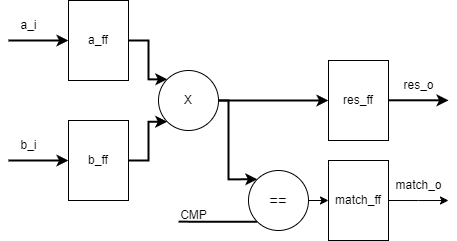

The diagram above was exported from draw.io. Its source (the exported page's mxGraphModel, read from the mxfile embedded in the PNG):
<mxGraphModel dx="1176" dy="685" grid="1" gridSize="10" guides="1" tooltips="1" connect="1" arrows="1" fold="1" page="1" pageScale="1" pageWidth="850" pageHeight="1100" math="0" shadow="0">
  <root>
    <mxCell id="0" />
    <mxCell id="1" parent="0" />
    <mxCell id="2" style="edgeStyle=orthogonalEdgeStyle;rounded=0;orthogonalLoop=1;jettySize=auto;html=1;exitX=1;exitY=0.5;exitDx=0;exitDy=0;entryX=0;entryY=0;entryDx=0;entryDy=0;strokeWidth=2;" parent="1" source="3" target="7" edge="1">
      <mxGeometry relative="1" as="geometry" />
    </mxCell>
    <mxCell id="3" value="a_ff" style="rounded=0;whiteSpace=wrap;html=1;" parent="1" vertex="1">
      <mxGeometry x="140" y="240" width="60" height="80" as="geometry" />
    </mxCell>
    <mxCell id="4" style="edgeStyle=orthogonalEdgeStyle;rounded=0;orthogonalLoop=1;jettySize=auto;html=1;exitX=1;exitY=0.5;exitDx=0;exitDy=0;entryX=0;entryY=1;entryDx=0;entryDy=0;strokeWidth=2;" parent="1" source="5" target="7" edge="1">
      <mxGeometry relative="1" as="geometry" />
    </mxCell>
    <mxCell id="5" value="b_ff" style="rounded=0;whiteSpace=wrap;html=1;" parent="1" vertex="1">
      <mxGeometry x="140" y="360" width="60" height="80" as="geometry" />
    </mxCell>
    <mxCell id="6" style="edgeStyle=orthogonalEdgeStyle;rounded=0;orthogonalLoop=1;jettySize=auto;html=1;exitX=1;exitY=0.5;exitDx=0;exitDy=0;entryX=0;entryY=0.5;entryDx=0;entryDy=0;strokeWidth=2;" parent="1" source="7" target="8" edge="1">
      <mxGeometry relative="1" as="geometry" />
    </mxCell>
    <mxCell id="Vyf-RObdJaR63f_WaXIq-16" style="edgeStyle=orthogonalEdgeStyle;rounded=0;orthogonalLoop=1;jettySize=auto;html=1;exitX=1;exitY=0.5;exitDx=0;exitDy=0;entryX=0;entryY=0;entryDx=0;entryDy=0;strokeWidth=2;" edge="1" parent="1" source="7" target="Vyf-RObdJaR63f_WaXIq-15">
      <mxGeometry relative="1" as="geometry">
        <Array as="points">
          <mxPoint x="300" y="340" />
          <mxPoint x="300" y="419" />
        </Array>
      </mxGeometry>
    </mxCell>
    <mxCell id="7" value="X" style="ellipse;whiteSpace=wrap;html=1;aspect=fixed;" parent="1" vertex="1">
      <mxGeometry x="230" y="310" width="60" height="60" as="geometry" />
    </mxCell>
    <mxCell id="8" value="res_ff" style="rounded=0;whiteSpace=wrap;html=1;" parent="1" vertex="1">
      <mxGeometry x="400" y="300" width="60" height="80" as="geometry" />
    </mxCell>
    <mxCell id="9" value="" style="endArrow=classic;html=1;rounded=0;strokeWidth=2;entryX=0;entryY=0.5;entryDx=0;entryDy=0;" parent="1" target="3" edge="1">
      <mxGeometry width="50" height="50" relative="1" as="geometry">
        <mxPoint x="80" y="280" as="sourcePoint" />
        <mxPoint x="70" y="260" as="targetPoint" />
      </mxGeometry>
    </mxCell>
    <mxCell id="10" value="" style="endArrow=classic;html=1;rounded=0;strokeWidth=2;entryX=0;entryY=0.5;entryDx=0;entryDy=0;" parent="1" target="5" edge="1">
      <mxGeometry width="50" height="50" relative="1" as="geometry">
        <mxPoint x="80" y="400" as="sourcePoint" />
        <mxPoint x="150" y="290" as="targetPoint" />
      </mxGeometry>
    </mxCell>
    <mxCell id="11" value="" style="endArrow=classic;html=1;rounded=0;strokeWidth=2;entryX=0;entryY=0.5;entryDx=0;entryDy=0;" parent="1" edge="1">
      <mxGeometry width="50" height="50" relative="1" as="geometry">
        <mxPoint x="460" y="339.8" as="sourcePoint" />
        <mxPoint x="520" y="339.8" as="targetPoint" />
      </mxGeometry>
    </mxCell>
    <mxCell id="12" value="b_i" style="text;html=1;align=center;verticalAlign=middle;resizable=0;points=[];autosize=1;strokeColor=none;fillColor=none;" parent="1" vertex="1">
      <mxGeometry x="80" y="370" width="40" height="30" as="geometry" />
    </mxCell>
    <mxCell id="13" value="a_i" style="text;html=1;align=center;verticalAlign=middle;resizable=0;points=[];autosize=1;strokeColor=none;fillColor=none;" parent="1" vertex="1">
      <mxGeometry x="80" y="250" width="40" height="30" as="geometry" />
    </mxCell>
    <mxCell id="14" value="res_o" style="text;html=1;align=center;verticalAlign=middle;resizable=0;points=[];autosize=1;strokeColor=none;fillColor=none;" parent="1" vertex="1">
      <mxGeometry x="460" y="310" width="60" height="30" as="geometry" />
    </mxCell>
    <mxCell id="Vyf-RObdJaR63f_WaXIq-17" style="edgeStyle=orthogonalEdgeStyle;rounded=0;orthogonalLoop=1;jettySize=auto;html=1;exitX=0;exitY=1;exitDx=0;exitDy=0;entryX=0;entryY=1;entryDx=0;entryDy=0;endArrow=none;endFill=0;strokeWidth=2;" edge="1" parent="1" source="Vyf-RObdJaR63f_WaXIq-15">
      <mxGeometry relative="1" as="geometry">
        <mxPoint x="250" y="461.16666666666663" as="targetPoint" />
      </mxGeometry>
    </mxCell>
    <mxCell id="Vyf-RObdJaR63f_WaXIq-20" style="edgeStyle=orthogonalEdgeStyle;rounded=0;orthogonalLoop=1;jettySize=auto;html=1;exitX=1;exitY=0.5;exitDx=0;exitDy=0;entryX=0;entryY=0.5;entryDx=0;entryDy=0;" edge="1" parent="1" source="Vyf-RObdJaR63f_WaXIq-15" target="Vyf-RObdJaR63f_WaXIq-19">
      <mxGeometry relative="1" as="geometry" />
    </mxCell>
    <mxCell id="Vyf-RObdJaR63f_WaXIq-15" value="&lt;font style=&quot;font-size: 15px;&quot;&gt;==&lt;/font&gt;" style="ellipse;whiteSpace=wrap;html=1;aspect=fixed;" vertex="1" parent="1">
      <mxGeometry x="320" y="410" width="60" height="60" as="geometry" />
    </mxCell>
    <mxCell id="Vyf-RObdJaR63f_WaXIq-18" value="CMP" style="text;html=1;align=center;verticalAlign=middle;resizable=0;points=[];autosize=1;strokeColor=none;fillColor=none;" vertex="1" parent="1">
      <mxGeometry x="240" y="440" width="50" height="30" as="geometry" />
    </mxCell>
    <mxCell id="Vyf-RObdJaR63f_WaXIq-21" style="edgeStyle=orthogonalEdgeStyle;rounded=0;orthogonalLoop=1;jettySize=auto;html=1;exitX=1;exitY=0.5;exitDx=0;exitDy=0;" edge="1" parent="1" source="Vyf-RObdJaR63f_WaXIq-19">
      <mxGeometry relative="1" as="geometry">
        <mxPoint x="520" y="440" as="targetPoint" />
      </mxGeometry>
    </mxCell>
    <mxCell id="Vyf-RObdJaR63f_WaXIq-19" value="match_ff" style="rounded=0;whiteSpace=wrap;html=1;" vertex="1" parent="1">
      <mxGeometry x="400" y="400" width="60" height="80" as="geometry" />
    </mxCell>
    <mxCell id="Vyf-RObdJaR63f_WaXIq-22" value="match_o" style="text;html=1;align=center;verticalAlign=middle;resizable=0;points=[];autosize=1;strokeColor=none;fillColor=none;" vertex="1" parent="1">
      <mxGeometry x="455" y="410" width="70" height="30" as="geometry" />
    </mxCell>
  </root>
</mxGraphModel>